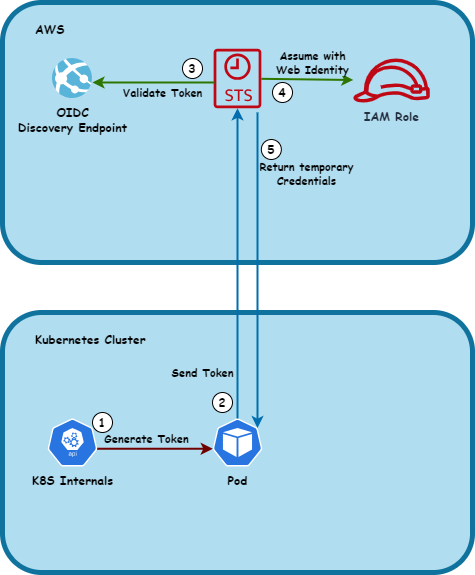

The diagram above was exported from draw.io. Its source (the exported page's mxGraphModel, read from the mxfile embedded in the PNG):
<mxGraphModel dx="1434" dy="764" grid="1" gridSize="10" guides="1" tooltips="1" connect="1" arrows="1" fold="1" page="1" pageScale="1" pageWidth="827" pageHeight="1169" math="0" shadow="0">
  <root>
    <mxCell id="0" />
    <mxCell id="1" parent="0" />
    <mxCell id="Fv_FEL-N3ZCMxn5CDNYX-1" value="AWS" style="rounded=1;whiteSpace=wrap;html=1;fillColor=#b1ddf0;strokeColor=#10739e;strokeWidth=5;align=left;verticalAlign=top;fontFamily=Comic Sans MS;spacingLeft=31;spacingTop=13;fontColor=#000000;fontStyle=1" parent="1" vertex="1">
      <mxGeometry x="150" y="70" width="470" height="260" as="geometry" />
    </mxCell>
    <mxCell id="Fv_FEL-N3ZCMxn5CDNYX-2" value="" style="sketch=0;outlineConnect=0;fontColor=#232F3E;gradientColor=none;fillColor=#BF0816;strokeColor=none;dashed=0;verticalLabelPosition=bottom;verticalAlign=top;align=center;html=1;fontSize=12;fontStyle=0;aspect=fixed;pointerEvents=1;shape=mxgraph.aws4.sts_alternate;" parent="1" vertex="1">
      <mxGeometry x="361.15" y="116" width="47.69" height="60" as="geometry" />
    </mxCell>
    <mxCell id="Fv_FEL-N3ZCMxn5CDNYX-3" value="IAM Role" style="sketch=0;outlineConnect=0;fontColor=#232F3E;gradientColor=none;fillColor=#BF0816;strokeColor=none;dashed=0;verticalLabelPosition=bottom;verticalAlign=top;align=center;html=1;fontSize=12;fontStyle=1;aspect=fixed;pointerEvents=1;shape=mxgraph.aws4.role;fontFamily=Comic Sans MS;" parent="1" vertex="1">
      <mxGeometry x="500" y="126" width="78" height="44" as="geometry" />
    </mxCell>
    <mxCell id="Fv_FEL-N3ZCMxn5CDNYX-4" value="&lt;font face=&quot;Comic Sans MS&quot;&gt;OIDC&lt;br&gt;Discovery Endpoint&lt;/font&gt;" style="image;sketch=0;aspect=fixed;html=1;points=[];align=center;fontSize=12;image=img/lib/mscae/App_Services.svg;labelBackgroundColor=#b1ddf0;fontColor=#000000;fontStyle=1" parent="1" vertex="1">
      <mxGeometry x="200" y="126" width="40" height="40" as="geometry" />
    </mxCell>
    <mxCell id="Fv_FEL-N3ZCMxn5CDNYX-5" value="Kubernetes Cluster" style="rounded=1;whiteSpace=wrap;html=1;fillColor=#b1ddf0;strokeColor=#10739e;strokeWidth=5;align=left;verticalAlign=top;fontFamily=Comic Sans MS;spacingLeft=31;spacingTop=13;fontColor=#000000;fontStyle=1" parent="1" vertex="1">
      <mxGeometry x="150" y="380" width="470" height="260" as="geometry" />
    </mxCell>
    <mxCell id="Fv_FEL-N3ZCMxn5CDNYX-6" value="Pod" style="sketch=0;html=1;dashed=0;whitespace=wrap;fillColor=#2875E2;strokeColor=#ffffff;points=[[0.005,0.63,0],[0.1,0.2,0],[0.9,0.2,0],[0.5,0,0],[0.995,0.63,0],[0.72,0.99,0],[0.5,1,0],[0.28,0.99,0]];verticalLabelPosition=bottom;align=center;verticalAlign=top;shape=mxgraph.kubernetes.icon;prIcon=pod;fontFamily=Comic Sans MS;fontColor=#000000;fontStyle=1" parent="1" vertex="1">
      <mxGeometry x="360" y="486" width="50" height="48" as="geometry" />
    </mxCell>
    <mxCell id="Fv_FEL-N3ZCMxn5CDNYX-7" value="K8S Internals" style="sketch=0;html=1;dashed=0;whitespace=wrap;fillColor=#2875E2;strokeColor=#ffffff;points=[[0.005,0.63,0],[0.1,0.2,0],[0.9,0.2,0],[0.5,0,0],[0.995,0.63,0],[0.72,0.99,0],[0.5,1,0],[0.28,0.99,0]];verticalLabelPosition=bottom;align=center;verticalAlign=top;shape=mxgraph.kubernetes.icon;prIcon=api;fontFamily=Comic Sans MS;fontStyle=1;fontColor=#000000;" parent="1" vertex="1">
      <mxGeometry x="195" y="486" width="50" height="48" as="geometry" />
    </mxCell>
    <mxCell id="Fv_FEL-N3ZCMxn5CDNYX-8" value="Send Token" style="endArrow=classic;html=1;rounded=0;fillColor=#1ba1e2;strokeColor=#006EAF;strokeWidth=2;exitX=0.5;exitY=0;exitDx=0;exitDy=0;exitPerimeter=0;labelBackgroundColor=#b1ddf0;fontFamily=Comic Sans MS;fontColor=#000000;fontStyle=1" parent="1" source="Fv_FEL-N3ZCMxn5CDNYX-6" target="Fv_FEL-N3ZCMxn5CDNYX-2" edge="1">
      <mxGeometry x="-0.7034" y="35" width="50" height="50" relative="1" as="geometry">
        <mxPoint x="480" y="510" as="sourcePoint" />
        <mxPoint x="530" y="460" as="targetPoint" />
        <mxPoint as="offset" />
      </mxGeometry>
    </mxCell>
    <mxCell id="Fv_FEL-N3ZCMxn5CDNYX-10" value="Validate Token" style="endArrow=classic;html=1;rounded=0;fillColor=#60a917;strokeColor=#2D7600;strokeWidth=2;exitX=0.018;exitY=0.567;exitDx=0;exitDy=0;exitPerimeter=0;labelBackgroundColor=#b1ddf0;fontFamily=Comic Sans MS;fontColor=#000000;fontStyle=1;entryX=1;entryY=0.6;entryDx=0;entryDy=0;entryPerimeter=0;" parent="1" source="Fv_FEL-N3ZCMxn5CDNYX-2" target="Fv_FEL-N3ZCMxn5CDNYX-4" edge="1">
      <mxGeometry x="-0.1474" y="10" width="50" height="50" relative="1" as="geometry">
        <mxPoint x="290" y="476" as="sourcePoint" />
        <mxPoint x="290" y="166" as="targetPoint" />
        <mxPoint as="offset" />
      </mxGeometry>
    </mxCell>
    <mxCell id="Fv_FEL-N3ZCMxn5CDNYX-11" value="Assume with&lt;br&gt;Web Identity" style="endArrow=classic;html=1;rounded=0;fillColor=#60a917;strokeColor=#2D7600;strokeWidth=2;labelBackgroundColor=#b1ddf0;fontFamily=Comic Sans MS;fontColor=#000000;fontStyle=1;" parent="1" source="Fv_FEL-N3ZCMxn5CDNYX-2" target="Fv_FEL-N3ZCMxn5CDNYX-3" edge="1">
      <mxGeometry x="0.108" y="17" width="50" height="50" relative="1" as="geometry">
        <mxPoint x="552" y="240" as="sourcePoint" />
        <mxPoint x="430" y="240" as="targetPoint" />
        <mxPoint as="offset" />
      </mxGeometry>
    </mxCell>
    <mxCell id="Fv_FEL-N3ZCMxn5CDNYX-12" value="Generate Token" style="endArrow=classic;html=1;rounded=0;fillColor=#a20025;strokeColor=#6F0000;strokeWidth=2;exitX=0.995;exitY=0.63;exitDx=0;exitDy=0;exitPerimeter=0;labelBackgroundColor=#b1ddf0;fontFamily=Comic Sans MS;fontColor=#000000;fontStyle=1;entryX=0.005;entryY=0.63;entryDx=0;entryDy=0;entryPerimeter=0;" parent="1" source="Fv_FEL-N3ZCMxn5CDNYX-7" target="Fv_FEL-N3ZCMxn5CDNYX-6" edge="1">
      <mxGeometry x="-0.1474" y="10" width="50" height="50" relative="1" as="geometry">
        <mxPoint x="422" y="570" as="sourcePoint" />
        <mxPoint x="300" y="570" as="targetPoint" />
        <mxPoint as="offset" />
      </mxGeometry>
    </mxCell>
    <mxCell id="Fv_FEL-N3ZCMxn5CDNYX-13" value="Return temporary&lt;br&gt;Credentials" style="endArrow=classic;html=1;rounded=0;fillColor=#1ba1e2;strokeColor=#006EAF;strokeWidth=2;labelBackgroundColor=#b1ddf0;fontFamily=Comic Sans MS;fontColor=#000000;fontStyle=1;entryX=0.9;entryY=0.2;entryDx=0;entryDy=0;entryPerimeter=0;" parent="1" target="Fv_FEL-N3ZCMxn5CDNYX-6" edge="1">
      <mxGeometry x="-0.6148" y="49" width="50" height="50" relative="1" as="geometry">
        <mxPoint x="405" y="180" as="sourcePoint" />
        <mxPoint x="395" y="186" as="targetPoint" />
        <mxPoint as="offset" />
      </mxGeometry>
    </mxCell>
    <mxCell id="FirGKjoqOXWe077o_89P-1" value="2" style="ellipse;whiteSpace=wrap;html=1;aspect=fixed;fillColor=#FFFFFF;fontFamily=Comic Sans MS;fontStyle=1;fontColor=#000000;" parent="1" vertex="1">
      <mxGeometry x="360" y="460" width="20" height="20" as="geometry" />
    </mxCell>
    <mxCell id="FirGKjoqOXWe077o_89P-2" value="1" style="ellipse;whiteSpace=wrap;html=1;aspect=fixed;fillColor=#FFFFFF;fontFamily=Comic Sans MS;fontStyle=1;fontColor=#000000;" parent="1" vertex="1">
      <mxGeometry x="240" y="480" width="20" height="20" as="geometry" />
    </mxCell>
    <mxCell id="FirGKjoqOXWe077o_89P-3" value="3" style="ellipse;whiteSpace=wrap;html=1;aspect=fixed;fillColor=#FFFFFF;fontFamily=Comic Sans MS;fontStyle=1;fontColor=#000000;" parent="1" vertex="1">
      <mxGeometry x="330" y="126" width="20" height="20" as="geometry" />
    </mxCell>
    <mxCell id="FirGKjoqOXWe077o_89P-4" value="5" style="ellipse;whiteSpace=wrap;html=1;aspect=fixed;fillColor=#FFFFFF;fontFamily=Comic Sans MS;fontStyle=1;fontColor=#000000;" parent="1" vertex="1">
      <mxGeometry x="408.84000000000003" y="207" width="20" height="20" as="geometry" />
    </mxCell>
    <mxCell id="FirGKjoqOXWe077o_89P-5" value="4" style="ellipse;whiteSpace=wrap;html=1;aspect=fixed;fillColor=#FFFFFF;fontFamily=Comic Sans MS;fontStyle=1;fontColor=#000000;" parent="1" vertex="1">
      <mxGeometry x="420" y="150" width="20" height="20" as="geometry" />
    </mxCell>
  </root>
</mxGraphModel>